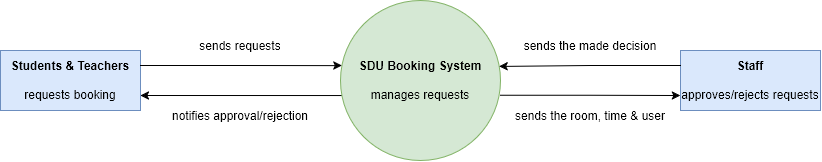

The diagram above was exported from draw.io. Its source (the exported page's mxGraphModel, read from the mxfile embedded in the PNG):
<mxGraphModel dx="1033" dy="893" grid="1" gridSize="10" guides="1" tooltips="1" connect="1" arrows="1" fold="1" page="1" pageScale="1" pageWidth="850" pageHeight="1100" math="0" shadow="0">
  <root>
    <mxCell id="0" />
    <mxCell id="1" parent="0" />
    <mxCell id="fWKCKsHJTwkMG5mji-5J-9" edge="1" parent="1" source="fWKCKsHJTwkMG5mji-5J-1" style="edgeStyle=orthogonalEdgeStyle;rounded=0;orthogonalLoop=1;jettySize=auto;html=1;exitX=0.009;exitY=0.594;exitDx=0;exitDy=0;entryX=1;entryY=0.75;entryDx=0;entryDy=0;exitPerimeter=0;" target="fWKCKsHJTwkMG5mji-5J-2">
      <mxGeometry relative="1" as="geometry" />
    </mxCell>
    <mxCell id="fWKCKsHJTwkMG5mji-5J-11" edge="1" parent="1" source="fWKCKsHJTwkMG5mji-5J-1" style="edgeStyle=orthogonalEdgeStyle;rounded=0;orthogonalLoop=1;jettySize=auto;html=1;exitX=0.995;exitY=0.592;exitDx=0;exitDy=0;entryX=0;entryY=0.75;entryDx=0;entryDy=0;exitPerimeter=0;" target="fWKCKsHJTwkMG5mji-5J-3">
      <mxGeometry relative="1" as="geometry" />
    </mxCell>
    <mxCell id="fWKCKsHJTwkMG5mji-5J-1" parent="1" style="ellipse;whiteSpace=wrap;html=1;shapeInside=1;aspect=fixed;fillColor=#d5e8d4;strokeColor=#82b366;" value="&lt;b&gt;SDU Booking System&lt;br&gt;&lt;br&gt;&lt;/b&gt;manages requests" vertex="1">
      <mxGeometry height="160" width="160" x="350" y="240" as="geometry" />
    </mxCell>
    <mxCell id="fWKCKsHJTwkMG5mji-5J-2" parent="1" style="rounded=0;whiteSpace=wrap;html=1;fillColor=#dae8fc;strokeColor=#6c8ebf;" value="&lt;b&gt;Students &amp;amp; Teachers&lt;br&gt;&lt;br&gt;&lt;/b&gt;requests booking" vertex="1">
      <mxGeometry height="60" width="140" x="10" y="290" as="geometry" />
    </mxCell>
    <mxCell id="fWKCKsHJTwkMG5mji-5J-3" parent="1" style="rounded=0;whiteSpace=wrap;html=1;fillColor=#dae8fc;strokeColor=#6c8ebf;" value="&lt;b&gt;Staff&lt;br&gt;&lt;/b&gt;&lt;div&gt;&lt;br&gt;&lt;/div&gt;&lt;div&gt;approves/rejects requests&lt;/div&gt;" vertex="1">
      <mxGeometry height="60" width="140" x="690" y="290" as="geometry" />
    </mxCell>
    <mxCell id="fWKCKsHJTwkMG5mji-5J-8" edge="1" parent="1" source="fWKCKsHJTwkMG5mji-5J-2" style="edgeStyle=orthogonalEdgeStyle;rounded=0;orthogonalLoop=1;jettySize=auto;html=1;exitX=1;exitY=0.25;exitDx=0;exitDy=0;entryX=0.009;entryY=0.407;entryDx=0;entryDy=0;entryPerimeter=0;" target="fWKCKsHJTwkMG5mji-5J-1">
      <mxGeometry relative="1" as="geometry" />
    </mxCell>
    <mxCell id="fWKCKsHJTwkMG5mji-5J-10" edge="1" parent="1" source="fWKCKsHJTwkMG5mji-5J-3" style="edgeStyle=orthogonalEdgeStyle;rounded=0;orthogonalLoop=1;jettySize=auto;html=1;exitX=0;exitY=0.25;exitDx=0;exitDy=0;entryX=0.991;entryY=0.412;entryDx=0;entryDy=0;entryPerimeter=0;" target="fWKCKsHJTwkMG5mji-5J-1">
      <mxGeometry relative="1" x="-0.0128" as="geometry" />
    </mxCell>
    <mxCell id="fWKCKsHJTwkMG5mji-5J-12" parent="1" style="text;html=1;whiteSpace=wrap;strokeColor=none;fillColor=none;align=center;verticalAlign=middle;rounded=0;" value="sends requests" vertex="1">
      <mxGeometry height="30" width="160" x="170" y="270" as="geometry" />
    </mxCell>
    <mxCell id="fWKCKsHJTwkMG5mji-5J-13" parent="1" style="text;html=1;whiteSpace=wrap;strokeColor=none;fillColor=none;align=center;verticalAlign=middle;rounded=0;" value="notifies approval/rejection" vertex="1">
      <mxGeometry height="30" width="160" x="170" y="340" as="geometry" />
    </mxCell>
    <mxCell id="fWKCKsHJTwkMG5mji-5J-14" parent="1" style="text;html=1;whiteSpace=wrap;strokeColor=none;fillColor=none;align=center;verticalAlign=middle;rounded=0;" value="sends the made decision" vertex="1">
      <mxGeometry height="30" width="160" x="520" y="270" as="geometry" />
    </mxCell>
    <mxCell id="fWKCKsHJTwkMG5mji-5J-15" parent="1" style="text;html=1;whiteSpace=wrap;strokeColor=none;fillColor=none;align=center;verticalAlign=middle;rounded=0;" value="sends the room, time &amp;amp; user" vertex="1">
      <mxGeometry height="30" width="160" x="520" y="340" as="geometry" />
    </mxCell>
  </root>
</mxGraphModel>